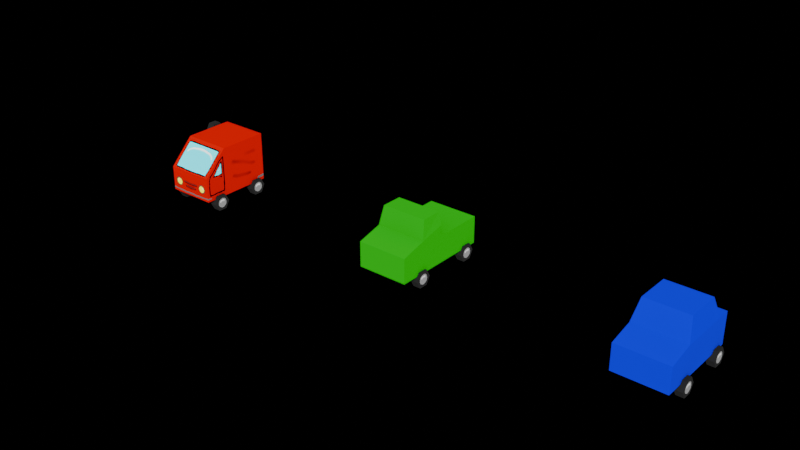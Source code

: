 # Source: cars.blend  (saved by Blender 5.0.118; exported with 4.5.12 LTS)
import bpy
from mathutils import Matrix  # noqa: F401  (used for matrix-valued properties, if any)

bpy.ops.wm.read_factory_settings(use_empty=True)
scene = bpy.context.scene
scene.name = 'Scene'

# ---- collections
col_collection = bpy.data.collections.new('Collection'); scene.collection.children.link(col_collection)

# ---- images (referenced by path relative to the original .blend; pixels are not part of the script)
import os
ASSET_DIR = os.environ.get("B2B_ASSET_DIR", "")  # directory of the original .blend (textures are referenced by path, not embedded)
HERE = os.path.dirname(os.path.abspath(__file__))  # packed textures are extracted next to this script under _unpacked/

def load_image(name, relpath, width, height, colorspace="sRGB"):
    """Load a texture the original file referenced (path relative to the .blend, or extracted next to this script)."""
    p = next((c for c in (os.path.join(HERE, relpath), os.path.join(ASSET_DIR, relpath)) if relpath and os.path.exists(c)), "")
    if p:
        img = bpy.data.images.load(p, check_existing=True)
        img.name = name
    else:  # same state as the original file: an image datablock whose file is absent (Cycles renders it pink)
        img = bpy.data.images.new(name, width, height)
        img.source = "FILE"
        img.filepath = "//" + (relpath or name)
    img.colorspace_settings.name = colorspace
    return img
img_cars = load_image('cars', '_unpacked/cars.ce95ff2a.png', 512, 512, 'sRGB')

# ---- materials (node trees are filled in below, after node groups)
mat_cars = bpy.data.materials.new('cars')
mat_cars.alpha_threshold = 0.0
mat_cars.use_backface_culling_lightprobe_volume = False
mat_cars.roughness = 0.5
mat_cars.line_color = (0.0, 0.0, 0.0, 1.0)

# ---- material node trees
mat_cars.use_nodes = True; mat_cars.node_tree.nodes.clear()
_N = mat_cars.node_tree.nodes; _L = mat_cars.node_tree.links
n0 = _N.new('ShaderNodeOutputMaterial'); n0.name = 'Material Output'; n0.location = (200, 100)
n1 = _N.new('ShaderNodeBsdfPrincipled'); n1.name = 'Principled BSDF'; n1.location = (-200, 100)
n1.inputs[2].default_value = 1.0
n1.inputs[13].default_value = 0.0
n2 = _N.new('ShaderNodeTexImage'); n2.name = 'Image Texture'; n2.location = (-490, 80)
n2.image = img_cars
n2.interpolation = 'Closest'
_L.new(n1.outputs[0], n0.inputs[0])
_L.new(n2.outputs[0], n1.inputs[0])
n0.is_active_output = True

# ---- world
world_world = bpy.data.worlds.new('World'); scene.world = world_world
world_world.use_nodes = True; world_world.node_tree.nodes.clear()
_N = world_world.node_tree.nodes; _L = world_world.node_tree.links
n0 = _N.new('ShaderNodeOutputWorld'); n0.name = 'World Output'; n0.location = (200, 100)
n1 = _N.new('ShaderNodeBackground'); n1.name = 'Background'; n1.location = (-200, 100)
n2 = _N.new('ShaderNodeMix'); n2.name = 'Mix'; n2.location = (-390, 80)
n2.data_type = 'RGBA'
n2.inputs[6].default_value = (1.0, 1.0, 1.0, 1.0)
n2.inputs[7].default_value = (0.0, 0.0, 0.0, 1.0)
n3 = _N.new('ShaderNodeLightPath'); n3.name = 'Light Path'; n3.location = (-580, 0)
_L.new(n1.outputs[0], n0.inputs[0])
_L.new(n2.outputs[2], n1.inputs[0])
_L.new(n3.outputs[0], n2.inputs[0])
n0.is_active_output = True
world_world.color = (0.05088, 0.05088, 0.05088)
world_world.sun_shadow_jitter_overblur = 0.0

# ---- meshes
me_cube = bpy.data.meshes.new('Cube')
me_cube.from_pydata([(1.0, 1.0, 2.2), (1.0, 1.0, 0.2), (1.0, -1.0, 2.2), (1.0, -1.0, 0.2), (0.0, 1.0, 0.2), (0.0, -1.0, 2.2), (0.0, -1.0, 0.2), (0.0, 1.0, 2.2), (1.0, -2.0, 1.2), (1.0, -2.0, 0.2), (0.0, -2.0, 0.2), (0.0, -2.0, 1.2)], [], [(4, 1, 3, 6), (1, 0, 2, 3), (4, 7, 0, 1), (6, 3, 9, 10), (0, 7, 5, 2), (9, 8, 11, 10), (3, 2, 8, 9), (2, 5, 11, 8)])
_uv = me_cube.uv_layers.new(name='UVMap')
_uv.uv.foreach_set('vector', [0.3848, 0.5859, 0.5078, 0.5859, 0.5078, 0.832, 0.3848, 0.832, 0.3789, 0.9551, 0.1328, 0.9551, 0.1328, 0.709, 0.3789, 0.709, 0.003906, 0.793, 0.003906, 0.5469, 0.127, 0.5469, 0.127, 0.793, 0.3848, 0.832, 0.5078, 0.832, 0.5078, 0.9551, 0.3848, 0.9551, 0.127, 0.5469, 0.003906, 0.5469, 0.003906, 0.3008, 0.127, 0.3008, 0.127, 0.003906, 0.127, 0.127, 0.003906, 0.127, 0.003906, 0.003906, 0.3789, 0.709, 0.1328, 0.709, 0.2559, 0.5859, 0.3789, 0.5859, 0.127, 0.3008, 0.003906, 0.3008, 0.003906, 0.127, 0.127, 0.127])
me_cube.materials.append(mat_cars)
me_cube.use_mirror_vertex_groups = False
me_cube.use_paint_bone_selection = False
me_cube.use_paint_mask = True
me_cube.update()
me_cube_002 = bpy.data.meshes.new('Cube.002')
me_cube_002.from_pydata([(1.0, 0.0, 1.7), (1.0, 0.0, 0.2), (1.0, -1.0, 1.463), (1.0, -1.0, 0.2), (0.0, 0.0, 0.2), (0.0, -1.0, 1.463), (0.0, -1.0, 0.2), (1.0, -2.0, 1.2), (1.0, -2.0, 0.2), (0.0, -2.0, 0.2), (0.0, -2.0, 1.2), (0.9, 0.0, 2.2), (0.9, -0.8275, 2.2), (0.0, 0.0, 2.2), (0.0, -0.8275, 2.2), (1.0, 2.0, 0.2), (0.0, 2.0, 0.2), (0.0, 0.0, 1.279), (1.0, 0.0, 1.279), (0.0, 2.0, 1.279), (1.0, 2.0, 1.279)], [], [(4, 1, 3, 6), (1, 18, 0, 2, 3), (1, 4, 16, 15), (3, 2, 7, 8), (17, 13, 11, 0, 18), (8, 7, 10, 9), (2, 5, 10, 7), (6, 3, 8, 9), (11, 13, 14, 12), (2, 0, 11, 12), (5, 2, 12, 14), (16, 19, 20, 15), (18, 1, 15, 20), (17, 18, 20, 19)])
_uv = me_cube_002.uv_layers.new(name='UVMap')
_uv.uv.foreach_set('vector', [0.5, 0.2344, 0.6152, 0.2344, 0.6152, 0.3496, 0.5, 0.3496, 0.1328, 0.3496, 0.2578, 0.3496, 0.3047, 0.3496, 0.2773, 0.4648, 0.1328, 0.4648, 0.6152, 0.2344, 0.5, 0.2344, 0.5, 0.003906, 0.6152, 0.003906, 0.1328, 0.4648, 0.2773, 0.4648, 0.248, 0.5801, 0.1328, 0.5801, 0.1094, 0.9141, 0.003906, 0.9141, 0.003906, 0.8105, 0.06055, 0.7988, 0.1094, 0.7988, 0.8672, 0.4414, 0.8672, 0.5566, 0.752, 0.5566, 0.752, 0.4414, 0.8672, 0.6758, 0.752, 0.6758, 0.752, 0.5566, 0.8672, 0.5566, 0.5, 0.3496, 0.6152, 0.3496, 0.6152, 0.4648, 0.5, 0.4648, 0.8555, 0.8594, 0.752, 0.8594, 0.752, 0.7637, 0.8555, 0.7637, 0.2773, 0.4648, 0.3047, 0.3496, 0.3652, 0.3496, 0.3633, 0.4453, 0.752, 0.6758, 0.8672, 0.6758, 0.8555, 0.7637, 0.752, 0.7637, 0.1328, 0.003906, 0.2578, 0.003906, 0.2578, 0.1191, 0.1328, 0.1191, 0.2578, 0.3496, 0.1328, 0.3496, 0.1328, 0.1191, 0.2578, 0.1191, 0.9961, 0.2344, 0.8809, 0.2344, 0.8809, 0.003906, 0.9961, 0.003906])
me_cube_002.materials.append(mat_cars)
me_cube_002.use_mirror_vertex_groups = False
me_cube_002.use_paint_bone_selection = False
me_cube_002.use_paint_mask = True
me_cube_002.update()
me_cylinder = bpy.data.meshes.new('Cylinder')
me_cylinder.from_pydata([(-0.1594, 0.3487, 0.02803), (0.1406, 0.3487, 0.02803), (-0.1594, 0.1737, -0.2751), (0.1406, 0.1737, -0.2751), (-0.1594, -0.1763, -0.2751), (0.1406, -0.1763, -0.2751), (-0.1594, -0.3513, 0.02803), (0.1406, -0.3513, 0.02803), (-0.1594, -0.1763, 0.3311), (0.1406, -0.1763, 0.3311), (-0.1594, 0.1737, 0.3311), (0.1406, 0.1737, 0.3311)], [], [(0, 1, 3, 2), (2, 3, 5, 4), (4, 5, 7, 6), (6, 7, 9, 8), (3, 1, 11, 9, 7, 5), (8, 9, 11, 10), (10, 11, 1, 0), (0, 2, 4, 6, 8, 10)])
_uv = me_cylinder.uv_layers.new(name='UVMap')
_uv.uv.foreach_set('vector', [0.584, 0.6191, 0.6152, 0.6191, 0.6152, 0.6562, 0.584, 0.6562, 0.584, 0.6562, 0.6152, 0.6562, 0.6152, 0.6934, 0.584, 0.6934, 0.584, 0.4707, 0.6152, 0.4707, 0.6152, 0.5078, 0.584, 0.5078, 0.584, 0.5078, 0.6152, 0.5078, 0.6152, 0.5449, 0.584, 0.5449, 0.4355, 0.5195, 0.4355, 0.5566, 0.4023, 0.5742, 0.3711, 0.5566, 0.3711, 0.5195, 0.4023, 0.5, 0.584, 0.5449, 0.6152, 0.5449, 0.6152, 0.582, 0.584, 0.582, 0.584, 0.582, 0.6152, 0.582, 0.6152, 0.6191, 0.584, 0.6191, 0.5645, 0.4902, 0.5645, 0.5273, 0.5332, 0.5449, 0.5, 0.5273, 0.5, 0.4902, 0.5332, 0.4707])
me_cylinder.materials.append(mat_cars)
me_cylinder.update()
me_cube_003 = bpy.data.meshes.new('Cube.003')
me_cube_003.from_pydata([(1.0, 1.0, 1.429), (1.0, 1.0, 0.2), (1.0, -1.0, 1.429), (1.0, -1.0, 0.2), (0.0, 1.0, 0.2), (0.0, -1.0, 1.429), (0.0, -1.0, 0.2), (0.0, 1.0, 1.429), (1.0, -2.0, 1.2), (1.0, -2.0, 0.2), (0.0, -2.0, 0.2), (0.0, -2.0, 1.2), (0.8458, 0.6917, 2.245), (0.8458, -0.6917, 2.245), (0.0, 0.6917, 2.245), (0.0, -0.6917, 2.245), (1.0, 1.509, 1.429), (1.0, 1.509, 0.2), (0.0, 1.509, 1.429), (0.0, 1.509, 0.2)], [], [(4, 1, 3, 6), (1, 0, 2, 3), (1, 4, 19, 17), (2, 5, 11, 8), (5, 2, 13, 15), (9, 8, 11, 10), (6, 3, 9, 10), (3, 2, 8, 9), (12, 14, 15, 13), (0, 7, 14, 12), (2, 0, 12, 13), (19, 18, 16, 17), (7, 0, 16, 18), (0, 1, 17, 16)])
_uv = me_cube_003.uv_layers.new(name='UVMap')
_uv.uv.foreach_set('vector', [0.6211, 0.5039, 0.7441, 0.5039, 0.7441, 0.75, 0.6211, 0.75, 0.875, 0.373, 0.7246, 0.373, 0.7246, 0.127, 0.875, 0.127, 0.7441, 0.5039, 0.6211, 0.5039, 0.6211, 0.4414, 0.7441, 0.4414, 0.9961, 0.6914, 0.873, 0.6914, 0.873, 0.5645, 0.9961, 0.5645, 0.873, 0.6914, 0.9961, 0.6914, 0.9766, 0.7969, 0.873, 0.7969, 0.9961, 0.4414, 0.9961, 0.5645, 0.873, 0.5645, 0.873, 0.4414, 0.6211, 0.75, 0.7441, 0.75, 0.7441, 0.873, 0.6211, 0.873, 0.875, 0.127, 0.7246, 0.127, 0.752, 0.003906, 0.875, 0.003906, 0.4746, 0.1738, 0.3711, 0.1738, 0.3711, 0.003906, 0.4746, 0.003906, 0.4941, 0.2812, 0.3711, 0.2812, 0.3711, 0.1738, 0.4746, 0.1738, 0.7246, 0.127, 0.7246, 0.373, 0.6211, 0.334, 0.6211, 0.1641, 0.3711, 0.4941, 0.3711, 0.3438, 0.4941, 0.3438, 0.4941, 0.4941, 0.3711, 0.2812, 0.4941, 0.2812, 0.4941, 0.3438, 0.3711, 0.3438, 0.7246, 0.373, 0.875, 0.373, 0.875, 0.4355, 0.7246, 0.4355])
me_cube_003.materials.append(mat_cars)
me_cube_003.use_mirror_vertex_groups = False
me_cube_003.update()

# ---- objects
ob_cube = bpy.data.objects.new('Cube', me_cube)
ob_cube_002 = bpy.data.objects.new('Cube.002', me_cube_002)
ob_cylinder = bpy.data.objects.new('Cylinder', me_cylinder)
ob_cube_003 = bpy.data.objects.new('Cube.003', me_cube_003)
ob_cylinder_001 = bpy.data.objects.new('Cylinder.001', me_cylinder)
ob_cylinder_002 = bpy.data.objects.new('Cylinder.002', me_cylinder)
ob_cylinder_003 = bpy.data.objects.new('Cylinder.003', me_cylinder)
ob_cylinder_004 = bpy.data.objects.new('Cylinder.004', me_cylinder)
ob_cylinder_005 = bpy.data.objects.new('Cylinder.005', me_cylinder)
ob_cylinder_006 = bpy.data.objects.new('Cylinder.006', me_cylinder)
ob_cylinder_007 = bpy.data.objects.new('Cylinder.007', me_cylinder)
ob_cylinder_008 = bpy.data.objects.new('Cylinder.008', me_cylinder)
ob_cylinder_009 = bpy.data.objects.new('Cylinder.009', me_cylinder)
ob_cylinder_010 = bpy.data.objects.new('Cylinder.010', me_cylinder)
ob_cylinder_011 = bpy.data.objects.new('Cylinder.011', me_cylinder)
ob_cylinder_012 = bpy.data.objects.new('Cylinder.012', me_cylinder)

# ---- transforms, parenting, visibility, modifiers, constraints
ob_cube.location = (0.0, 0.0, 0.0)
ob_cube.lock_rotations_4d = False
ob_cube.empty_display_type = 'ARROWS'
ob_cube.lineart.crease_threshold = 0.0
_m = ob_cube.modifiers.new('Mirror', 'MIRROR')
_m.use_clip = True
ob_cube_002.location = (10.0, 0.0, 0.0)
ob_cube_002.lock_rotations_4d = False
ob_cube_002.empty_display_type = 'ARROWS'
ob_cube_002.lineart.crease_threshold = 0.0
_m = ob_cube_002.modifiers.new('Mirror', 'MIRROR')
_m.use_clip = True
ob_cylinder.location = (-3.0, 2.0, 1.0)
ob_cube_003.location = (20.0, 0.0, 0.0)
ob_cube_003.lock_rotations_4d = False
ob_cube_003.empty_display_type = 'ARROWS'
ob_cube_003.lineart.crease_threshold = 0.0
_m = ob_cube_003.modifiers.new('Mirror', 'MIRROR')
_m.use_clip = True
ob_cylinder_001.parent = ob_cube
ob_cylinder_001.location = (-0.9731, -1.397, 0.0)
ob_cylinder_002.parent = ob_cube
ob_cylinder_002.location = (-0.9731, 0.5451, 0.0)
ob_cylinder_003.parent = ob_cube
ob_cylinder_003.location = (0.9731, -1.397, 0.0)
ob_cylinder_003.scale = (-1.0, 1.0, 1.0)
ob_cylinder_004.parent = ob_cube
ob_cylinder_004.location = (0.9731, 0.5451, 0.0)
ob_cylinder_004.scale = (-1.0, 1.0, 1.0)
ob_cylinder_005.parent = ob_cube_002
ob_cylinder_005.matrix_parent_inverse = Matrix(((1.0, -0.0, 0.0, -10.0), (-0.0, 1.0, -0.0, 0.0), (0.0, -0.0, 1.0, -0.0), (-0.0, 0.0, -0.0, 1.0)))
ob_cylinder_005.location = (9.084, -1.048, 0.0)
ob_cylinder_006.parent = ob_cube_002
ob_cylinder_006.matrix_parent_inverse = Matrix(((1.0, -0.0, 0.0, -10.0), (-0.0, 1.0, -0.0, 0.0), (0.0, -0.0, 1.0, -0.0), (-0.0, 0.0, -0.0, 1.0)))
ob_cylinder_006.location = (9.084, 1.471, 0.0)
ob_cylinder_007.parent = ob_cube_002
ob_cylinder_007.matrix_parent_inverse = Matrix(((1.0, -0.0, 0.0, -10.0), (-0.0, 1.0, -0.0, 0.0), (0.0, -0.0, 1.0, -0.0), (-0.0, 0.0, -0.0, 1.0)))
ob_cylinder_007.location = (10.92, -1.048, 0.0)
ob_cylinder_007.scale = (-1.0, 1.0, 1.0)
ob_cylinder_008.parent = ob_cube_002
ob_cylinder_008.matrix_parent_inverse = Matrix(((1.0, -0.0, 0.0, -10.0), (-0.0, 1.0, -0.0, 0.0), (0.0, -0.0, 1.0, -0.0), (-0.0, 0.0, -0.0, 1.0)))
ob_cylinder_008.location = (10.92, 1.471, 0.0)
ob_cylinder_008.scale = (-1.0, 1.0, 1.0)
ob_cylinder_009.parent = ob_cube_003
ob_cylinder_009.matrix_parent_inverse = Matrix(((1.0, -0.0, 0.0, -20.0), (-0.0, 1.0, -0.0, 0.0), (0.0, -0.0, 1.0, -0.0), (-0.0, 0.0, -0.0, 1.0)))
ob_cylinder_009.location = (19.01, -1.048, 0.0)
ob_cylinder_010.parent = ob_cube_003
ob_cylinder_010.matrix_parent_inverse = Matrix(((1.0, -0.0, 0.0, -20.0), (-0.0, 1.0, -0.0, 0.0), (0.0, -0.0, 1.0, -0.0), (-0.0, 0.0, -0.0, 1.0)))
ob_cylinder_010.location = (19.01, 1.033, 0.0)
ob_cylinder_011.parent = ob_cube_003
ob_cylinder_011.matrix_parent_inverse = Matrix(((1.0, -0.0, 0.0, -20.0), (-0.0, 1.0, -0.0, 0.0), (0.0, -0.0, 1.0, -0.0), (-0.0, 0.0, -0.0, 1.0)))
ob_cylinder_011.location = (20.99, -1.048, 0.0)
ob_cylinder_011.scale = (-1.0, 1.0, 1.0)
ob_cylinder_012.parent = ob_cube_003
ob_cylinder_012.matrix_parent_inverse = Matrix(((1.0, -0.0, 0.0, -20.0), (-0.0, 1.0, -0.0, 0.0), (0.0, -0.0, 1.0, -0.0), (-0.0, 0.0, -0.0, 1.0)))
ob_cylinder_012.location = (20.99, 1.033, 0.0)
ob_cylinder_012.scale = (-1.0, 1.0, 1.0)

# ---- collection membership
col_collection.objects.link(ob_cube)
col_collection.objects.link(ob_cube_002)
col_collection.objects.link(ob_cylinder)
col_collection.objects.link(ob_cube_003)
col_collection.objects.link(ob_cylinder_001)
col_collection.objects.link(ob_cylinder_002)
col_collection.objects.link(ob_cylinder_003)
col_collection.objects.link(ob_cylinder_004)
col_collection.objects.link(ob_cylinder_005)
col_collection.objects.link(ob_cylinder_006)
col_collection.objects.link(ob_cylinder_007)
col_collection.objects.link(ob_cylinder_008)
col_collection.objects.link(ob_cylinder_009)
col_collection.objects.link(ob_cylinder_010)
col_collection.objects.link(ob_cylinder_011)
col_collection.objects.link(ob_cylinder_012)

# ---- scene / render settings (as saved in the file)
scene.frame_start = 1; scene.frame_end = 250; scene.frame_set(180)
scene.render.engine = 'BLENDER_EEVEE_NEXT'
scene.render.bake_bias = 0.0
scene.render.bake_samples = 0
scene.cycles.sampling_pattern = 'TABULATED_SOBOL'
scene.eevee.use_volume_custom_range = False
bpy.context.view_layer.update()

# ---- added for rendering (the .blend has no active camera and no usable light): camera, sun
cam_auto = bpy.data.cameras.new('AutoCamera')
cam_auto.lens = 50.0
cam_auto.sensor_width = 36.0
cam_auto.clip_end = 1000.0
ob_auto_camera = bpy.data.objects.new('AutoCamera', cam_auto)
scene.collection.objects.link(ob_auto_camera)
ob_auto_camera.location = (31.9625, -27.3864, 19.3589)
ob_auto_camera.rotation_euler = (1.09748, -7.21219e-08, 0.694738)
scene.camera = ob_auto_camera
light_auto_sun = bpy.data.lights.new('AutoSun', 'SUN')
light_auto_sun.energy = 3.0
light_auto_sun.angle = 0.0523599
ob_auto_sun = bpy.data.objects.new('AutoSun', light_auto_sun)
scene.collection.objects.link(ob_auto_sun)
ob_auto_sun.rotation_euler = (0.872665, 0.174533, 0.523599)
bpy.context.view_layer.update()
